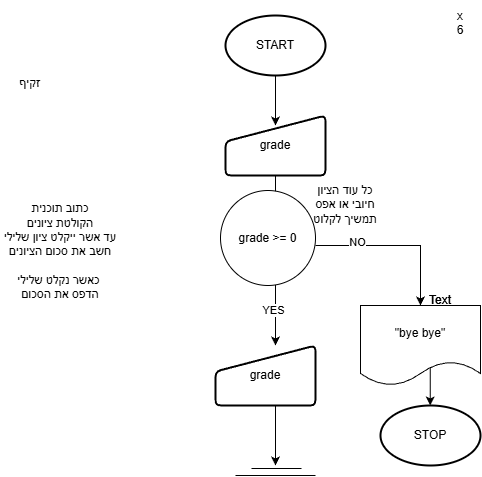

The diagram above was exported from draw.io. Its source (the exported page's mxGraphModel, read from the mxfile embedded in the PNG):
<mxGraphModel dx="997" dy="783" grid="1" gridSize="10" guides="1" tooltips="1" connect="1" arrows="1" fold="1" page="1" pageScale="1" pageWidth="850" pageHeight="1100" math="0" shadow="0">
  <root>
    <mxCell id="0" />
    <mxCell id="1" parent="0" />
    <mxCell id="JN1AE8Jok0iTSlq17iLe-40" edge="1" parent="1" source="JN1AE8Jok0iTSlq17iLe-6" style="edgeStyle=orthogonalEdgeStyle;rounded=0;orthogonalLoop=1;jettySize=auto;html=1;" value="">
      <mxGeometry relative="1" as="geometry">
        <Array as="points">
          <mxPoint x="435" y="200" />
        </Array>
        <mxPoint x="435" y="200" as="targetPoint" />
      </mxGeometry>
    </mxCell>
    <mxCell id="JN1AE8Jok0iTSlq17iLe-6" parent="1" style="strokeWidth=2;html=1;shape=mxgraph.flowchart.start_1;whiteSpace=wrap;" value="START" vertex="1">
      <mxGeometry height="60" width="100" x="385" y="90" as="geometry" />
    </mxCell>
    <mxCell id="5N03Hue02kF9fCtkdZur-9" edge="1" parent="1" source="5N03Hue02kF9fCtkdZur-4" style="edgeStyle=orthogonalEdgeStyle;rounded=0;orthogonalLoop=1;jettySize=auto;html=1;" value="">
      <mxGeometry relative="1" as="geometry">
        <mxPoint x="435" y="280" as="targetPoint" />
      </mxGeometry>
    </mxCell>
    <mxCell id="5N03Hue02kF9fCtkdZur-4" parent="1" style="html=1;strokeWidth=2;shape=manualInput;whiteSpace=wrap;rounded=1;size=26;arcSize=11;" value="grade" vertex="1">
      <mxGeometry height="60" width="100" x="385" y="190" as="geometry" />
    </mxCell>
    <mxCell id="5N03Hue02kF9fCtkdZur-11" edge="1" parent="1" style="edgeStyle=orthogonalEdgeStyle;rounded=0;orthogonalLoop=1;jettySize=auto;html=1;entryX=0.5;entryY=0;entryDx=0;entryDy=0;" target="5N03Hue02kF9fCtkdZur-27">
      <mxGeometry relative="1" as="geometry">
        <Array as="points">
          <mxPoint x="580" y="320" />
        </Array>
        <mxPoint x="475" y="320" as="sourcePoint" />
        <mxPoint x="550" y="370" as="targetPoint" />
      </mxGeometry>
    </mxCell>
    <mxCell id="5N03Hue02kF9fCtkdZur-12" connectable="0" parent="5N03Hue02kF9fCtkdZur-11" style="edgeLabel;html=1;align=center;verticalAlign=middle;resizable=0;points=[];" value="NO" vertex="1">
      <mxGeometry relative="1" x="-0.4973" y="3" as="geometry">
        <mxPoint as="offset" />
      </mxGeometry>
    </mxCell>
    <mxCell id="5N03Hue02kF9fCtkdZur-26" edge="1" parent="1" style="edgeStyle=orthogonalEdgeStyle;rounded=0;orthogonalLoop=1;jettySize=auto;html=1;" value="">
      <mxGeometry relative="1" as="geometry">
        <Array as="points">
          <mxPoint x="589.71" y="440" />
          <mxPoint x="589.71" y="440" />
        </Array>
        <mxPoint x="589.71" y="430" as="sourcePoint" />
        <mxPoint x="589.71" y="480" as="targetPoint" />
      </mxGeometry>
    </mxCell>
    <mxCell id="5N03Hue02kF9fCtkdZur-27" parent="1" style="shape=document;whiteSpace=wrap;html=1;boundedLbl=1;" value="&quot;bye bye&quot;" vertex="1">
      <mxGeometry height="80" width="120" x="520" y="380" as="geometry" />
    </mxCell>
    <mxCell id="5N03Hue02kF9fCtkdZur-28" parent="1" style="html=1;strokeWidth=2;shape=manualInput;whiteSpace=wrap;rounded=1;size=26;arcSize=11;" value="grade" vertex="1">
      <mxGeometry height="60" width="100" x="375" y="420" as="geometry" />
    </mxCell>
    <mxCell id="5N03Hue02kF9fCtkdZur-29" parent="1" style="strokeWidth=2;html=1;shape=mxgraph.flowchart.start_1;whiteSpace=wrap;" value="STOP" vertex="1">
      <mxGeometry height="60" width="100" x="540" y="480" as="geometry" />
    </mxCell>
    <mxCell id="5N03Hue02kF9fCtkdZur-35" edge="1" parent="1" source="5N03Hue02kF9fCtkdZur-30" style="edgeStyle=orthogonalEdgeStyle;rounded=0;orthogonalLoop=1;jettySize=auto;html=1;" target="5N03Hue02kF9fCtkdZur-28" value="">
      <mxGeometry relative="1" as="geometry">
        <Array as="points">
          <mxPoint x="435" y="410" />
          <mxPoint x="435" y="410" />
        </Array>
      </mxGeometry>
    </mxCell>
    <mxCell id="5N03Hue02kF9fCtkdZur-36" connectable="0" parent="5N03Hue02kF9fCtkdZur-35" style="edgeLabel;html=1;align=center;verticalAlign=middle;resizable=0;points=[];" value="YES" vertex="1">
      <mxGeometry relative="1" x="-0.1905" y="-2" as="geometry">
        <mxPoint as="offset" />
      </mxGeometry>
    </mxCell>
    <mxCell id="5N03Hue02kF9fCtkdZur-30" parent="1" style="ellipse;whiteSpace=wrap;html=1;aspect=fixed;" value="grade &amp;gt;= 0" vertex="1">
      <mxGeometry height="95" width="95" x="380" y="265" as="geometry" />
    </mxCell>
    <mxCell id="5N03Hue02kF9fCtkdZur-32" edge="1" parent="1" style="endArrow=classic;html=1;rounded=0;exitX=0.75;exitY=1;exitDx=0;exitDy=0;" value="">
      <mxGeometry height="50" relative="1" width="50" as="geometry">
        <mxPoint x="435" y="480" as="sourcePoint" />
        <mxPoint x="435" y="540" as="targetPoint" />
      </mxGeometry>
    </mxCell>
    <mxCell id="5N03Hue02kF9fCtkdZur-33" edge="1" parent="1" style="endArrow=none;html=1;rounded=0;" value="">
      <mxGeometry height="50" relative="1" width="50" as="geometry">
        <mxPoint x="411" y="543" as="sourcePoint" />
        <mxPoint x="461" y="543" as="targetPoint" />
      </mxGeometry>
    </mxCell>
    <mxCell id="5N03Hue02kF9fCtkdZur-34" edge="1" parent="1" style="endArrow=none;html=1;rounded=0;" value="">
      <mxGeometry height="50" relative="1" width="50" as="geometry">
        <mxPoint x="395" y="550" as="sourcePoint" />
        <mxPoint x="475" y="550" as="targetPoint" />
      </mxGeometry>
    </mxCell>
    <mxCell id="5N03Hue02kF9fCtkdZur-38" parent="1" style="text;html=1;whiteSpace=wrap;strokeColor=none;fillColor=none;align=center;verticalAlign=middle;rounded=0;" value="כל עוד הציון&lt;div&gt;חיובי או אפס תמשיך לקלוט&lt;/div&gt;" vertex="1">
      <mxGeometry height="37.5" width="90" x="460" y="260" as="geometry" />
    </mxCell>
    <mxCell id="Uh8dvfmFV3TUmr-4WwJ1-1" parent="1" style="text;html=1;whiteSpace=wrap;strokeColor=none;fillColor=none;align=center;verticalAlign=middle;rounded=0;" value="Text" vertex="1">
      <mxGeometry height="30" width="60" x="570" y="360" as="geometry" />
    </mxCell>
    <mxCell id="Uh8dvfmFV3TUmr-4WwJ1-2" parent="1" style="text;html=1;whiteSpace=wrap;strokeColor=none;fillColor=none;align=center;verticalAlign=middle;rounded=0;autosize=1;resizable=0;" value="x&lt;div&gt;6&lt;br&gt;&lt;div&gt;&lt;br&gt;&lt;/div&gt;&lt;/div&gt;" vertex="1">
      <mxGeometry height="60" width="30" x="605" y="75" as="geometry" />
    </mxCell>
    <mxCell id="Uh8dvfmFV3TUmr-4WwJ1-5" parent="1" style="text;html=1;whiteSpace=wrap;strokeColor=none;fillColor=none;align=center;verticalAlign=middle;rounded=0;" value="Text" vertex="1">
      <mxGeometry height="30" width="60" x="570" y="360" as="geometry" />
    </mxCell>
    <mxCell id="Uh8dvfmFV3TUmr-4WwJ1-6" parent="1" style="text;html=1;whiteSpace=wrap;strokeColor=none;fillColor=none;align=center;verticalAlign=middle;rounded=0;" value="זקיף&lt;div&gt;&lt;br&gt;&lt;/div&gt;" vertex="1">
      <mxGeometry height="30" width="60" x="160" y="150" as="geometry" />
    </mxCell>
    <mxCell id="aHdqMvGs3GadnZVyf35h-1" parent="1" style="text;html=1;whiteSpace=wrap;strokeColor=none;fillColor=none;align=center;verticalAlign=middle;rounded=0;" value="כתוב תוכנית&lt;div&gt;הקולטת ציונים&lt;/div&gt;&lt;div&gt;עד אשר ייקלט ציון שלילי&lt;/div&gt;&lt;div&gt;חשב את סכום הציונים&lt;/div&gt;&lt;div&gt;&lt;br&gt;&lt;/div&gt;&lt;div&gt;כאשר נקלט שלילי&amp;nbsp;&lt;/div&gt;&lt;div&gt;הדפס את הסכום&lt;/div&gt;" vertex="1">
      <mxGeometry height="92.5" width="120" x="160" y="280" as="geometry" />
    </mxCell>
  </root>
</mxGraphModel>